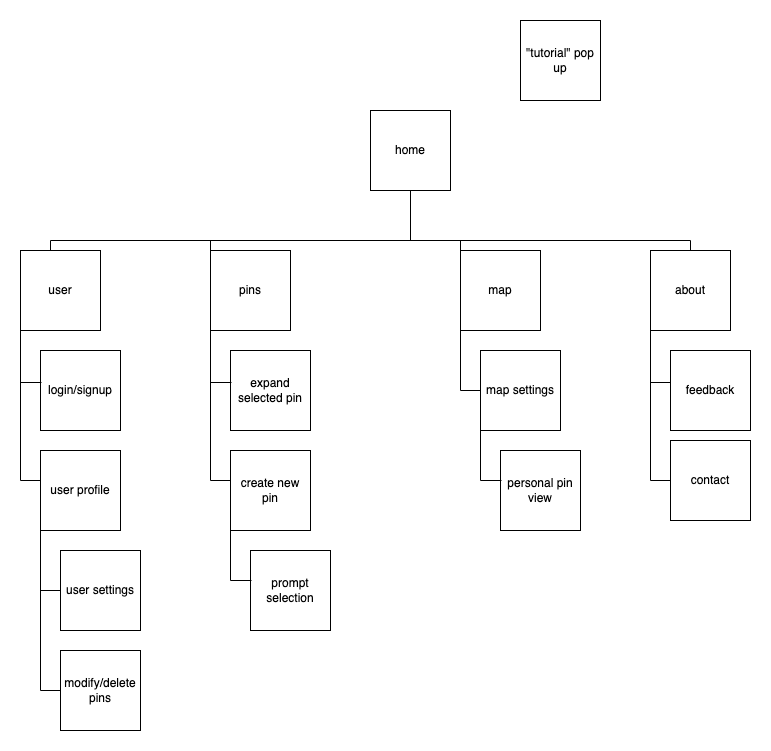

The diagram above was exported from draw.io. Its source (the exported page's mxGraphModel, read from the mxfile embedded in the PNG):
<mxGraphModel dx="767" dy="739" grid="1" gridSize="10" guides="1" tooltips="1" connect="1" arrows="1" fold="1" page="1" pageScale="1" pageWidth="850" pageHeight="1100" math="0" shadow="0">
  <root>
    <mxCell id="0" />
    <mxCell id="1" parent="0" />
    <mxCell id="HLkFd82Ucf3ON__jIjtu-1" value="" style="group" vertex="1" connectable="0" parent="1">
      <mxGeometry x="60" y="195" width="730" height="710" as="geometry" />
    </mxCell>
    <mxCell id="i8nQHbSccjIxNTLkxaVZ-1" value="home" style="whiteSpace=wrap;html=1;aspect=fixed;" parent="HLkFd82Ucf3ON__jIjtu-1" vertex="1">
      <mxGeometry x="350" y="90" width="80" height="80" as="geometry" />
    </mxCell>
    <mxCell id="i8nQHbSccjIxNTLkxaVZ-2" value="" style="endArrow=none;html=1;rounded=0;fontSize=12;startSize=8;endSize=8;curved=1;exitX=0.5;exitY=1;exitDx=0;exitDy=0;" parent="HLkFd82Ucf3ON__jIjtu-1" source="i8nQHbSccjIxNTLkxaVZ-1" edge="1">
      <mxGeometry width="50" height="50" relative="1" as="geometry">
        <mxPoint x="360" y="150" as="sourcePoint" />
        <mxPoint x="390" y="220" as="targetPoint" />
      </mxGeometry>
    </mxCell>
    <mxCell id="i8nQHbSccjIxNTLkxaVZ-3" value="" style="endArrow=none;html=1;rounded=0;fontSize=12;startSize=8;endSize=8;curved=1;" parent="HLkFd82Ucf3ON__jIjtu-1" edge="1">
      <mxGeometry width="50" height="50" relative="1" as="geometry">
        <mxPoint x="390" y="220" as="sourcePoint" />
        <mxPoint x="670" y="220" as="targetPoint" />
      </mxGeometry>
    </mxCell>
    <mxCell id="i8nQHbSccjIxNTLkxaVZ-4" value="" style="endArrow=none;html=1;rounded=0;fontSize=12;startSize=8;endSize=8;curved=1;" parent="HLkFd82Ucf3ON__jIjtu-1" edge="1">
      <mxGeometry width="50" height="50" relative="1" as="geometry">
        <mxPoint x="30" y="220" as="sourcePoint" />
        <mxPoint x="390" y="220" as="targetPoint" />
      </mxGeometry>
    </mxCell>
    <mxCell id="i8nQHbSccjIxNTLkxaVZ-5" value="login/signup" style="whiteSpace=wrap;html=1;aspect=fixed;" parent="HLkFd82Ucf3ON__jIjtu-1" vertex="1">
      <mxGeometry x="20" y="330" width="80" height="80" as="geometry" />
    </mxCell>
    <mxCell id="i8nQHbSccjIxNTLkxaVZ-6" value="expand selected pin" style="whiteSpace=wrap;html=1;aspect=fixed;" parent="HLkFd82Ucf3ON__jIjtu-1" vertex="1">
      <mxGeometry x="210" y="330" width="80" height="80" as="geometry" />
    </mxCell>
    <mxCell id="i8nQHbSccjIxNTLkxaVZ-7" value="create new pin" style="whiteSpace=wrap;html=1;aspect=fixed;" parent="HLkFd82Ucf3ON__jIjtu-1" vertex="1">
      <mxGeometry x="210" y="430" width="80" height="80" as="geometry" />
    </mxCell>
    <mxCell id="i8nQHbSccjIxNTLkxaVZ-8" value="map" style="whiteSpace=wrap;html=1;aspect=fixed;" parent="HLkFd82Ucf3ON__jIjtu-1" vertex="1">
      <mxGeometry x="440" y="230" width="80" height="80" as="geometry" />
    </mxCell>
    <mxCell id="i8nQHbSccjIxNTLkxaVZ-9" value="pins" style="whiteSpace=wrap;html=1;aspect=fixed;" parent="HLkFd82Ucf3ON__jIjtu-1" vertex="1">
      <mxGeometry x="190" y="230" width="80" height="80" as="geometry" />
    </mxCell>
    <mxCell id="i8nQHbSccjIxNTLkxaVZ-10" value="user" style="whiteSpace=wrap;html=1;aspect=fixed;" parent="HLkFd82Ucf3ON__jIjtu-1" vertex="1">
      <mxGeometry y="230" width="80" height="80" as="geometry" />
    </mxCell>
    <mxCell id="i8nQHbSccjIxNTLkxaVZ-11" value="user profile" style="whiteSpace=wrap;html=1;aspect=fixed;" parent="HLkFd82Ucf3ON__jIjtu-1" vertex="1">
      <mxGeometry x="20" y="430" width="80" height="80" as="geometry" />
    </mxCell>
    <mxCell id="i8nQHbSccjIxNTLkxaVZ-12" value="personal pin view" style="whiteSpace=wrap;html=1;aspect=fixed;" parent="HLkFd82Ucf3ON__jIjtu-1" vertex="1">
      <mxGeometry x="480" y="430" width="80" height="80" as="geometry" />
    </mxCell>
    <mxCell id="i8nQHbSccjIxNTLkxaVZ-13" value="about" style="whiteSpace=wrap;html=1;aspect=fixed;" parent="HLkFd82Ucf3ON__jIjtu-1" vertex="1">
      <mxGeometry x="630" y="230" width="80" height="80" as="geometry" />
    </mxCell>
    <mxCell id="i8nQHbSccjIxNTLkxaVZ-14" value="" style="endArrow=none;html=1;rounded=0;fontSize=12;startSize=8;endSize=8;curved=1;entryX=0.125;entryY=1;entryDx=0;entryDy=0;entryPerimeter=0;" parent="HLkFd82Ucf3ON__jIjtu-1" edge="1">
      <mxGeometry width="50" height="50" relative="1" as="geometry">
        <mxPoint y="460" as="sourcePoint" />
        <mxPoint y="310" as="targetPoint" />
      </mxGeometry>
    </mxCell>
    <mxCell id="i8nQHbSccjIxNTLkxaVZ-16" value="" style="endArrow=none;html=1;rounded=0;fontSize=12;startSize=8;endSize=8;curved=1;exitX=0.013;exitY=0.4;exitDx=0;exitDy=0;exitPerimeter=0;" parent="HLkFd82Ucf3ON__jIjtu-1" source="i8nQHbSccjIxNTLkxaVZ-5" edge="1">
      <mxGeometry width="50" height="50" relative="1" as="geometry">
        <mxPoint x="230" y="350" as="sourcePoint" />
        <mxPoint y="362" as="targetPoint" />
      </mxGeometry>
    </mxCell>
    <mxCell id="i8nQHbSccjIxNTLkxaVZ-17" value="" style="endArrow=none;html=1;rounded=0;fontSize=12;startSize=8;endSize=8;curved=1;" parent="HLkFd82Ucf3ON__jIjtu-1" edge="1">
      <mxGeometry width="50" height="50" relative="1" as="geometry">
        <mxPoint x="20" y="460" as="sourcePoint" />
        <mxPoint y="460" as="targetPoint" />
      </mxGeometry>
    </mxCell>
    <mxCell id="i8nQHbSccjIxNTLkxaVZ-19" value="" style="endArrow=none;html=1;rounded=0;fontSize=12;startSize=8;endSize=8;curved=1;" parent="HLkFd82Ucf3ON__jIjtu-1" edge="1">
      <mxGeometry width="50" height="50" relative="1" as="geometry">
        <mxPoint x="30" y="230" as="sourcePoint" />
        <mxPoint x="30" y="220" as="targetPoint" />
      </mxGeometry>
    </mxCell>
    <mxCell id="i8nQHbSccjIxNTLkxaVZ-20" value="" style="endArrow=none;html=1;rounded=0;fontSize=12;startSize=8;endSize=8;curved=1;entryX=0.125;entryY=1;entryDx=0;entryDy=0;entryPerimeter=0;" parent="HLkFd82Ucf3ON__jIjtu-1" edge="1">
      <mxGeometry width="50" height="50" relative="1" as="geometry">
        <mxPoint x="190" y="460" as="sourcePoint" />
        <mxPoint x="190" y="310" as="targetPoint" />
      </mxGeometry>
    </mxCell>
    <mxCell id="i8nQHbSccjIxNTLkxaVZ-21" value="" style="endArrow=none;html=1;rounded=0;fontSize=12;startSize=8;endSize=8;curved=1;exitX=0.013;exitY=0.4;exitDx=0;exitDy=0;exitPerimeter=0;" parent="HLkFd82Ucf3ON__jIjtu-1" edge="1">
      <mxGeometry width="50" height="50" relative="1" as="geometry">
        <mxPoint x="211" y="362" as="sourcePoint" />
        <mxPoint x="190" y="362" as="targetPoint" />
      </mxGeometry>
    </mxCell>
    <mxCell id="i8nQHbSccjIxNTLkxaVZ-22" value="" style="endArrow=none;html=1;rounded=0;fontSize=12;startSize=8;endSize=8;curved=1;" parent="HLkFd82Ucf3ON__jIjtu-1" edge="1">
      <mxGeometry width="50" height="50" relative="1" as="geometry">
        <mxPoint x="210" y="460" as="sourcePoint" />
        <mxPoint x="190" y="460" as="targetPoint" />
      </mxGeometry>
    </mxCell>
    <mxCell id="i8nQHbSccjIxNTLkxaVZ-23" value="" style="endArrow=none;html=1;rounded=0;fontSize=12;startSize=8;endSize=8;curved=1;" parent="HLkFd82Ucf3ON__jIjtu-1" edge="1">
      <mxGeometry width="50" height="50" relative="1" as="geometry">
        <mxPoint x="440" y="370" as="sourcePoint" />
        <mxPoint x="440" y="220" as="targetPoint" />
      </mxGeometry>
    </mxCell>
    <mxCell id="i8nQHbSccjIxNTLkxaVZ-24" value="" style="endArrow=none;html=1;rounded=0;fontSize=12;startSize=8;endSize=8;curved=1;exitX=0.013;exitY=0.4;exitDx=0;exitDy=0;exitPerimeter=0;" parent="HLkFd82Ucf3ON__jIjtu-1" edge="1">
      <mxGeometry width="50" height="50" relative="1" as="geometry">
        <mxPoint x="461" y="369.95000000000005" as="sourcePoint" />
        <mxPoint x="440" y="369.95000000000005" as="targetPoint" />
      </mxGeometry>
    </mxCell>
    <mxCell id="i8nQHbSccjIxNTLkxaVZ-26" value="" style="endArrow=none;html=1;rounded=0;fontSize=12;startSize=8;endSize=8;curved=1;entryX=0.125;entryY=1;entryDx=0;entryDy=0;entryPerimeter=0;" parent="HLkFd82Ucf3ON__jIjtu-1" edge="1">
      <mxGeometry width="50" height="50" relative="1" as="geometry">
        <mxPoint x="630" y="460" as="sourcePoint" />
        <mxPoint x="630" y="310" as="targetPoint" />
      </mxGeometry>
    </mxCell>
    <mxCell id="i8nQHbSccjIxNTLkxaVZ-27" value="" style="endArrow=none;html=1;rounded=0;fontSize=12;startSize=8;endSize=8;curved=1;exitX=0.013;exitY=0.4;exitDx=0;exitDy=0;exitPerimeter=0;" parent="HLkFd82Ucf3ON__jIjtu-1" edge="1">
      <mxGeometry width="50" height="50" relative="1" as="geometry">
        <mxPoint x="651" y="362" as="sourcePoint" />
        <mxPoint x="630" y="362" as="targetPoint" />
      </mxGeometry>
    </mxCell>
    <mxCell id="i8nQHbSccjIxNTLkxaVZ-28" value="" style="endArrow=none;html=1;rounded=0;fontSize=12;startSize=8;endSize=8;curved=1;" parent="HLkFd82Ucf3ON__jIjtu-1" edge="1">
      <mxGeometry width="50" height="50" relative="1" as="geometry">
        <mxPoint x="650" y="460" as="sourcePoint" />
        <mxPoint x="630" y="460" as="targetPoint" />
      </mxGeometry>
    </mxCell>
    <mxCell id="i8nQHbSccjIxNTLkxaVZ-29" value="&quot;tutorial&quot; pop up" style="whiteSpace=wrap;html=1;aspect=fixed;" parent="HLkFd82Ucf3ON__jIjtu-1" vertex="1">
      <mxGeometry x="500" width="80" height="80" as="geometry" />
    </mxCell>
    <mxCell id="i8nQHbSccjIxNTLkxaVZ-31" value="user settings" style="whiteSpace=wrap;html=1;aspect=fixed;" parent="HLkFd82Ucf3ON__jIjtu-1" vertex="1">
      <mxGeometry x="40" y="530" width="80" height="80" as="geometry" />
    </mxCell>
    <mxCell id="i8nQHbSccjIxNTLkxaVZ-33" value="" style="endArrow=none;html=1;rounded=0;fontSize=12;startSize=8;endSize=8;curved=1;entryX=0.125;entryY=1;entryDx=0;entryDy=0;entryPerimeter=0;" parent="HLkFd82Ucf3ON__jIjtu-1" edge="1">
      <mxGeometry width="50" height="50" relative="1" as="geometry">
        <mxPoint x="20" y="570" as="sourcePoint" />
        <mxPoint x="20" y="510" as="targetPoint" />
      </mxGeometry>
    </mxCell>
    <mxCell id="i8nQHbSccjIxNTLkxaVZ-34" value="" style="endArrow=none;html=1;rounded=0;fontSize=12;startSize=8;endSize=8;curved=1;" parent="HLkFd82Ucf3ON__jIjtu-1" edge="1">
      <mxGeometry width="50" height="50" relative="1" as="geometry">
        <mxPoint x="40" y="570" as="sourcePoint" />
        <mxPoint x="20" y="570" as="targetPoint" />
      </mxGeometry>
    </mxCell>
    <mxCell id="i8nQHbSccjIxNTLkxaVZ-36" value="feedback" style="whiteSpace=wrap;html=1;aspect=fixed;" parent="HLkFd82Ucf3ON__jIjtu-1" vertex="1">
      <mxGeometry x="650" y="330" width="80" height="80" as="geometry" />
    </mxCell>
    <mxCell id="i8nQHbSccjIxNTLkxaVZ-37" value="contact" style="whiteSpace=wrap;html=1;aspect=fixed;" parent="HLkFd82Ucf3ON__jIjtu-1" vertex="1">
      <mxGeometry x="650" y="420" width="80" height="80" as="geometry" />
    </mxCell>
    <mxCell id="i8nQHbSccjIxNTLkxaVZ-38" value="map settings" style="whiteSpace=wrap;html=1;aspect=fixed;" parent="HLkFd82Ucf3ON__jIjtu-1" vertex="1">
      <mxGeometry x="460" y="330" width="80" height="80" as="geometry" />
    </mxCell>
    <mxCell id="i8nQHbSccjIxNTLkxaVZ-39" value="" style="endArrow=none;html=1;rounded=0;fontSize=12;startSize=8;endSize=8;curved=1;entryX=0.125;entryY=1;entryDx=0;entryDy=0;entryPerimeter=0;" parent="HLkFd82Ucf3ON__jIjtu-1" edge="1">
      <mxGeometry width="50" height="50" relative="1" as="geometry">
        <mxPoint x="460" y="460" as="sourcePoint" />
        <mxPoint x="460" y="400" as="targetPoint" />
      </mxGeometry>
    </mxCell>
    <mxCell id="i8nQHbSccjIxNTLkxaVZ-40" value="" style="endArrow=none;html=1;rounded=0;fontSize=12;startSize=8;endSize=8;curved=1;exitX=0.013;exitY=0.4;exitDx=0;exitDy=0;exitPerimeter=0;" parent="HLkFd82Ucf3ON__jIjtu-1" edge="1">
      <mxGeometry width="50" height="50" relative="1" as="geometry">
        <mxPoint x="481" y="459.95000000000005" as="sourcePoint" />
        <mxPoint x="460" y="459.95000000000005" as="targetPoint" />
      </mxGeometry>
    </mxCell>
    <mxCell id="i8nQHbSccjIxNTLkxaVZ-41" value="prompt selection" style="whiteSpace=wrap;html=1;aspect=fixed;" parent="HLkFd82Ucf3ON__jIjtu-1" vertex="1">
      <mxGeometry x="230" y="530" width="80" height="80" as="geometry" />
    </mxCell>
    <mxCell id="i8nQHbSccjIxNTLkxaVZ-42" value="" style="endArrow=none;html=1;rounded=0;fontSize=12;startSize=8;endSize=8;curved=1;entryX=0.125;entryY=1;entryDx=0;entryDy=0;entryPerimeter=0;" parent="HLkFd82Ucf3ON__jIjtu-1" edge="1">
      <mxGeometry width="50" height="50" relative="1" as="geometry">
        <mxPoint x="210" y="560" as="sourcePoint" />
        <mxPoint x="210" y="500" as="targetPoint" />
      </mxGeometry>
    </mxCell>
    <mxCell id="i8nQHbSccjIxNTLkxaVZ-43" value="" style="endArrow=none;html=1;rounded=0;fontSize=12;startSize=8;endSize=8;curved=1;exitX=0.013;exitY=0.4;exitDx=0;exitDy=0;exitPerimeter=0;" parent="HLkFd82Ucf3ON__jIjtu-1" edge="1">
      <mxGeometry width="50" height="50" relative="1" as="geometry">
        <mxPoint x="231" y="559.95" as="sourcePoint" />
        <mxPoint x="210" y="559.95" as="targetPoint" />
      </mxGeometry>
    </mxCell>
    <mxCell id="i8nQHbSccjIxNTLkxaVZ-44" value="modify/delete pins" style="whiteSpace=wrap;html=1;aspect=fixed;" parent="HLkFd82Ucf3ON__jIjtu-1" vertex="1">
      <mxGeometry x="40" y="630" width="80" height="80" as="geometry" />
    </mxCell>
    <mxCell id="i8nQHbSccjIxNTLkxaVZ-45" value="" style="endArrow=none;html=1;rounded=0;fontSize=12;startSize=8;endSize=8;curved=1;" parent="HLkFd82Ucf3ON__jIjtu-1" edge="1">
      <mxGeometry width="50" height="50" relative="1" as="geometry">
        <mxPoint x="20" y="670" as="sourcePoint" />
        <mxPoint x="20" y="570" as="targetPoint" />
      </mxGeometry>
    </mxCell>
    <mxCell id="i8nQHbSccjIxNTLkxaVZ-46" value="" style="endArrow=none;html=1;rounded=0;fontSize=12;startSize=8;endSize=8;curved=1;" parent="HLkFd82Ucf3ON__jIjtu-1" edge="1">
      <mxGeometry width="50" height="50" relative="1" as="geometry">
        <mxPoint x="40" y="670" as="sourcePoint" />
        <mxPoint x="20" y="670" as="targetPoint" />
      </mxGeometry>
    </mxCell>
    <mxCell id="i8nQHbSccjIxNTLkxaVZ-48" value="" style="endArrow=none;html=1;rounded=0;fontSize=12;startSize=8;endSize=8;curved=1;" parent="HLkFd82Ucf3ON__jIjtu-1" edge="1">
      <mxGeometry width="50" height="50" relative="1" as="geometry">
        <mxPoint x="190" y="230" as="sourcePoint" />
        <mxPoint x="190" y="220" as="targetPoint" />
      </mxGeometry>
    </mxCell>
    <mxCell id="i8nQHbSccjIxNTLkxaVZ-50" value="" style="endArrow=none;html=1;rounded=0;fontSize=12;startSize=8;endSize=8;curved=1;" parent="HLkFd82Ucf3ON__jIjtu-1" edge="1">
      <mxGeometry width="50" height="50" relative="1" as="geometry">
        <mxPoint x="669.88" y="230" as="sourcePoint" />
        <mxPoint x="669.88" y="220" as="targetPoint" />
      </mxGeometry>
    </mxCell>
  </root>
</mxGraphModel>